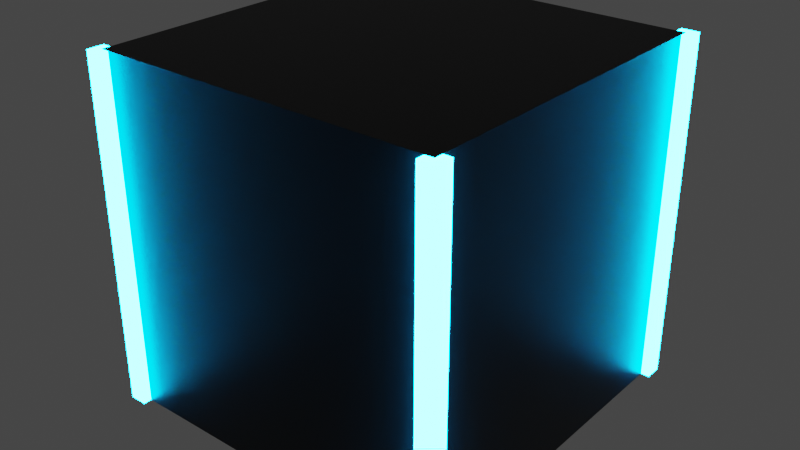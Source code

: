 # Source: body.blend  (saved by Blender 3.2.14; exported with 4.5.12 LTS)
import bpy
from mathutils import Matrix  # noqa: F401  (used for matrix-valued properties, if any)

bpy.ops.wm.read_factory_settings(use_empty=True)
scene = bpy.context.scene
scene.name = 'Scene'

# ---- materials (node trees are filled in below, after node groups)
mat_material = bpy.data.materials.new('Material')
mat_material.alpha_threshold = 0.0
mat_material.use_transparent_shadow = False
mat_material.line_color = (0.0, 0.0, 0.0, 1.0)
mat_emissive = bpy.data.materials.new('Emissive')
mat_emissive.use_transparent_shadow = False
mat_emissive_001 = bpy.data.materials.new('Emissive.001')
mat_emissive_001.use_transparent_shadow = False
mat_emissive_002 = bpy.data.materials.new('Emissive.002')
mat_emissive_002.use_transparent_shadow = False
mat_emissive_003 = bpy.data.materials.new('Emissive.003')
mat_emissive_003.use_transparent_shadow = False

# ---- material node trees
mat_material.use_nodes = True; mat_material.node_tree.nodes.clear()
_N = mat_material.node_tree.nodes; _L = mat_material.node_tree.links
n0 = _N.new('ShaderNodeOutputMaterial'); n0.name = 'Material Output'; n0.location = (300, 300)
n1 = _N.new('ShaderNodeBsdfPrincipled'); n1.name = 'Principled BSDF'; n1.location = (10, 300)
n1.distribution = 'GGX'
n1.subsurface_method = 'RANDOM_WALK_SKIN'
n1.inputs[0].default_value = (0.008076, 0.008076, 0.008076, 1.0)
n1.inputs[1].default_value = 0.5
n1.inputs[2].default_value = 0.4
n1.inputs[3].default_value = 1.45
n1.inputs[27].default_value = (0.0, 0.0, 0.0, 1.0)
n1.inputs[28].default_value = 1.0
_L.new(n1.outputs[0], n0.inputs[0])
n0.is_active_output = True
mat_emissive.use_nodes = True; mat_emissive.node_tree.nodes.clear()
_N = mat_emissive.node_tree.nodes; _L = mat_emissive.node_tree.links
n0 = _N.new('ShaderNodeOutputMaterial'); n0.name = 'Material Output'; n0.location = (300, 300)
n1 = _N.new('ShaderNodeEmission'); n1.name = 'Emission'; n1.location = (10, 300)
n1.inputs[0].default_value = (0.0, 0.4287, 1.0, 1.0)
n1.inputs[1].default_value = 100.0
_L.new(n1.outputs[0], n0.inputs[0])
n0.is_active_output = True
mat_emissive_001.use_nodes = True; mat_emissive_001.node_tree.nodes.clear()
_N = mat_emissive_001.node_tree.nodes; _L = mat_emissive_001.node_tree.links
n0 = _N.new('ShaderNodeOutputMaterial'); n0.name = 'Material Output'; n0.location = (300, 300)
n1 = _N.new('ShaderNodeEmission'); n1.name = 'Emission'; n1.location = (10, 300)
n1.inputs[0].default_value = (0.0, 0.4287, 1.0, 1.0)
n1.inputs[1].default_value = 100.0
_L.new(n1.outputs[0], n0.inputs[0])
n0.is_active_output = True
mat_emissive_002.use_nodes = True; mat_emissive_002.node_tree.nodes.clear()
_N = mat_emissive_002.node_tree.nodes; _L = mat_emissive_002.node_tree.links
n0 = _N.new('ShaderNodeOutputMaterial'); n0.name = 'Material Output'; n0.location = (300, 300)
n1 = _N.new('ShaderNodeEmission'); n1.name = 'Emission'; n1.location = (10, 300)
n1.inputs[0].default_value = (0.0, 0.4287, 1.0, 1.0)
n1.inputs[1].default_value = 100.0
_L.new(n1.outputs[0], n0.inputs[0])
n0.is_active_output = True
mat_emissive_003.use_nodes = True; mat_emissive_003.node_tree.nodes.clear()
_N = mat_emissive_003.node_tree.nodes; _L = mat_emissive_003.node_tree.links
n0 = _N.new('ShaderNodeOutputMaterial'); n0.name = 'Material Output'; n0.location = (300, 300)
n1 = _N.new('ShaderNodeEmission'); n1.name = 'Emission'; n1.location = (10, 300)
n1.inputs[0].default_value = (0.0, 0.4287, 1.0, 1.0)
n1.inputs[1].default_value = 100.0
_L.new(n1.outputs[0], n0.inputs[0])
n0.is_active_output = True

# ---- world
world_world = bpy.data.worlds.new('World'); scene.world = world_world
world_world.use_nodes = True; world_world.node_tree.nodes.clear()
_N = world_world.node_tree.nodes; _L = world_world.node_tree.links
n0 = _N.new('ShaderNodeOutputWorld'); n0.name = 'World Output'; n0.location = (300, 300)
n1 = _N.new('ShaderNodeBackground'); n1.name = 'Background'; n1.location = (10, 300)
n1.inputs[0].default_value = (0.05088, 0.05088, 0.05088, 1.0)
_L.new(n1.outputs[0], n0.inputs[0])
n0.is_active_output = True
world_world.color = (0.05088, 0.05088, 0.05088)
world_world.use_sun_shadow = False
world_world.sun_shadow_jitter_overblur = 0.0

# ---- meshes
me_cube_001 = bpy.data.meshes.new('Cube.001')
me_cube_001.from_pydata([(-1.0, -1.0, -1.0), (-1.0, -1.0, 1.0), (-1.0, 1.0, -1.0), (-1.0, 1.0, 1.0), (1.0, -1.0, -1.0), (1.0, -1.0, 1.0), (1.0, 1.0, -1.0), (1.0, 1.0, 1.0)], [], [(0, 1, 3, 2), (2, 3, 7, 6), (6, 7, 5, 4), (4, 5, 1, 0), (2, 6, 4, 0), (7, 3, 1, 5)])
_uv = me_cube_001.uv_layers.new(name='UVMap')
_uv.uv.foreach_set('vector', [0.375, 0.0, 0.625, 0.0, 0.625, 0.25, 0.375, 0.25, 0.375, 0.25, 0.625, 0.25, 0.625, 0.5, 0.375, 0.5, 0.375, 0.5, 0.625, 0.5, 0.625, 0.75, 0.375, 0.75, 0.375, 0.75, 0.625, 0.75, 0.625, 1.0, 0.375, 1.0, 0.125, 0.5, 0.375, 0.5, 0.375, 0.75, 0.125, 0.75, 0.625, 0.5, 0.875, 0.5, 0.875, 0.75, 0.625, 0.75])
me_cube_001.materials.append(mat_material)
me_cube_001.update()
me_cube = bpy.data.meshes.new('Cube')
me_cube.from_pydata([(-1.0, -1.0, -1.0), (-1.0, -1.0, 1.0), (-1.0, 1.0, -1.0), (-1.0, 1.0, 1.0), (1.0, -1.0, -1.0), (1.0, -1.0, 1.0), (1.0, 1.0, -1.0), (1.0, 1.0, 1.0)], [], [(0, 1, 3, 2), (2, 3, 7, 6), (6, 7, 5, 4), (4, 5, 1, 0), (2, 6, 4, 0), (7, 3, 1, 5)])
_uv = me_cube.uv_layers.new(name='UVMap')
_uv.uv.foreach_set('vector', [0.375, 0.0, 0.625, 0.0, 0.625, 0.25, 0.375, 0.25, 0.375, 0.25, 0.625, 0.25, 0.625, 0.5, 0.375, 0.5, 0.375, 0.5, 0.625, 0.5, 0.625, 0.75, 0.375, 0.75, 0.375, 0.75, 0.625, 0.75, 0.625, 1.0, 0.375, 1.0, 0.125, 0.5, 0.375, 0.5, 0.375, 0.75, 0.125, 0.75, 0.625, 0.5, 0.875, 0.5, 0.875, 0.75, 0.625, 0.75])
me_cube.materials.append(mat_emissive)
me_cube.update()
me_cube_003 = bpy.data.meshes.new('Cube.003')
me_cube_003.from_pydata([(-1.0, -1.0, -1.0), (-1.0, -1.0, 1.0), (-1.0, 1.0, -1.0), (-1.0, 1.0, 1.0), (1.0, -1.0, -1.0), (1.0, -1.0, 1.0), (1.0, 1.0, -1.0), (1.0, 1.0, 1.0)], [], [(0, 1, 3, 2), (2, 3, 7, 6), (6, 7, 5, 4), (4, 5, 1, 0), (2, 6, 4, 0), (7, 3, 1, 5)])
_uv = me_cube_003.uv_layers.new(name='UVMap')
_uv.uv.foreach_set('vector', [0.375, 0.0, 0.625, 0.0, 0.625, 0.25, 0.375, 0.25, 0.375, 0.25, 0.625, 0.25, 0.625, 0.5, 0.375, 0.5, 0.375, 0.5, 0.625, 0.5, 0.625, 0.75, 0.375, 0.75, 0.375, 0.75, 0.625, 0.75, 0.625, 1.0, 0.375, 1.0, 0.125, 0.5, 0.375, 0.5, 0.375, 0.75, 0.125, 0.75, 0.625, 0.5, 0.875, 0.5, 0.875, 0.75, 0.625, 0.75])
me_cube_003.materials.append(mat_emissive_001)
me_cube_003.update()
me_cube_005 = bpy.data.meshes.new('Cube.005')
me_cube_005.from_pydata([(-1.0, -1.0, -1.0), (-1.0, -1.0, 1.0), (-1.0, 1.0, -1.0), (-1.0, 1.0, 1.0), (1.0, -1.0, -1.0), (1.0, -1.0, 1.0), (1.0, 1.0, -1.0), (1.0, 1.0, 1.0)], [], [(0, 1, 3, 2), (2, 3, 7, 6), (6, 7, 5, 4), (4, 5, 1, 0), (2, 6, 4, 0), (7, 3, 1, 5)])
_uv = me_cube_005.uv_layers.new(name='UVMap')
_uv.uv.foreach_set('vector', [0.375, 0.0, 0.625, 0.0, 0.625, 0.25, 0.375, 0.25, 0.375, 0.25, 0.625, 0.25, 0.625, 0.5, 0.375, 0.5, 0.375, 0.5, 0.625, 0.5, 0.625, 0.75, 0.375, 0.75, 0.375, 0.75, 0.625, 0.75, 0.625, 1.0, 0.375, 1.0, 0.125, 0.5, 0.375, 0.5, 0.375, 0.75, 0.125, 0.75, 0.625, 0.5, 0.875, 0.5, 0.875, 0.75, 0.625, 0.75])
me_cube_005.materials.append(mat_emissive_002)
me_cube_005.update()
me_cube_006 = bpy.data.meshes.new('Cube.006')
me_cube_006.from_pydata([(-1.0, -1.0, -1.0), (-1.0, -1.0, 1.0), (-1.0, 1.0, -1.0), (-1.0, 1.0, 1.0), (1.0, -1.0, -1.0), (1.0, -1.0, 1.0), (1.0, 1.0, -1.0), (1.0, 1.0, 1.0)], [], [(0, 1, 3, 2), (2, 3, 7, 6), (6, 7, 5, 4), (4, 5, 1, 0), (2, 6, 4, 0), (7, 3, 1, 5)])
_uv = me_cube_006.uv_layers.new(name='UVMap')
_uv.uv.foreach_set('vector', [0.375, 0.0, 0.625, 0.0, 0.625, 0.25, 0.375, 0.25, 0.375, 0.25, 0.625, 0.25, 0.625, 0.5, 0.375, 0.5, 0.375, 0.5, 0.625, 0.5, 0.625, 0.75, 0.375, 0.75, 0.375, 0.75, 0.625, 0.75, 0.625, 1.0, 0.375, 1.0, 0.125, 0.5, 0.375, 0.5, 0.375, 0.75, 0.125, 0.75, 0.625, 0.5, 0.875, 0.5, 0.875, 0.75, 0.625, 0.75])
me_cube_006.materials.append(mat_emissive_003)
me_cube_006.update()

# ---- objects
ob_cube = bpy.data.objects.new('Cube', me_cube_001)
ob_cube_001 = bpy.data.objects.new('Cube.001', me_cube)
ob_cube_002 = bpy.data.objects.new('Cube.002', me_cube_003)
ob_cube_003 = bpy.data.objects.new('Cube.003', me_cube_005)
ob_cube_004 = bpy.data.objects.new('Cube.004', me_cube_006)

# ---- transforms, parenting, visibility, modifiers, constraints
ob_cube.location = (0.0, 0.0, 0.0)
ob_cube_001.location = (1.0, 1.0, 0.0)
ob_cube_001.scale = (0.05, 0.05, 1.0)
_m = ob_cube_001.modifiers.new('Boolean', 'BOOLEAN')
_m.object = ob_cube
ob_cube_002.location = (-1.0, 1.0, 0.0)
ob_cube_002.scale = (0.05, 0.05, 1.0)
_m = ob_cube_002.modifiers.new('Boolean', 'BOOLEAN')
_m.object = ob_cube
ob_cube_003.location = (1.0, -1.0, 0.0)
ob_cube_003.scale = (0.05, 0.05, 1.0)
_m = ob_cube_003.modifiers.new('Boolean', 'BOOLEAN')
_m.object = ob_cube
ob_cube_004.location = (-1.0, -1.0, 0.0)
ob_cube_004.scale = (0.05, 0.05, 1.0)
_m = ob_cube_004.modifiers.new('Boolean', 'BOOLEAN')
_m.object = ob_cube

# ---- collection membership
scene.collection.objects.link(ob_cube)
scene.collection.objects.link(ob_cube_001)
scene.collection.objects.link(ob_cube_002)
scene.collection.objects.link(ob_cube_003)
scene.collection.objects.link(ob_cube_004)

# ---- scene / render settings (as saved in the file)
scene.frame_start = 1; scene.frame_end = 250; scene.frame_set(1)
scene.render.engine = 'BLENDER_EEVEE_NEXT'
scene.cycles.sampling_pattern = 'TABULATED_SOBOL'
scene.cycles.use_light_tree = False
scene.view_settings.view_transform = 'Filmic'
bpy.context.view_layer.update()

# ---- added for rendering (the .blend has no active camera): camera
cam_auto = bpy.data.cameras.new('AutoCamera')
cam_auto.lens = 50.0
cam_auto.sensor_width = 36.0
cam_auto.clip_end = 1000.0
ob_auto_camera = bpy.data.objects.new('AutoCamera', cam_auto)
scene.collection.objects.link(ob_auto_camera)
ob_auto_camera.location = (3.31277, -3.97532, 2.65022)
ob_auto_camera.rotation_euler = (1.09748, -7.21219e-08, 0.694738)
scene.camera = ob_auto_camera
bpy.context.view_layer.update()
